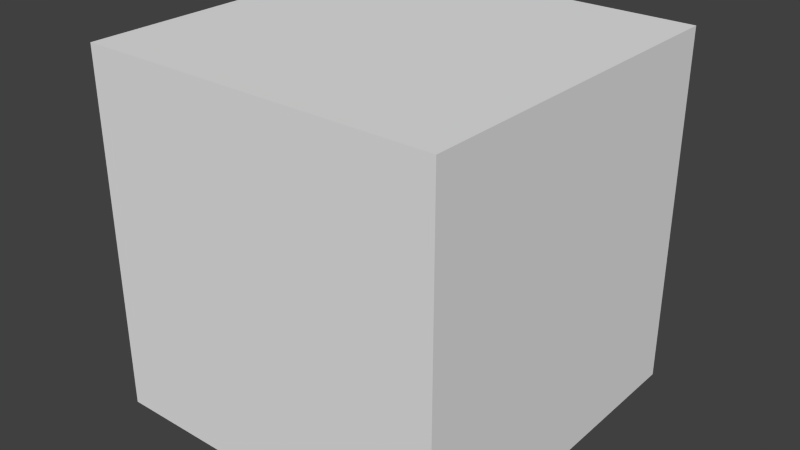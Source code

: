 # Source: wall.blend  (saved by Blender 2.72.0; exported with 4.5.12 LTS)
import bpy
from mathutils import Matrix  # noqa: F401  (used for matrix-valued properties, if any)

bpy.ops.wm.read_factory_settings(use_empty=True)
scene = bpy.context.scene
scene.name = 'Scene'

# ---- collections
col_collection_1 = bpy.data.collections.new('Collection 1'); scene.collection.children.link(col_collection_1)

# ---- materials (node trees are filled in below, after node groups)
mat_material = bpy.data.materials.new('Material')
mat_material.alpha_threshold = 0.0
mat_material.use_transparent_shadow = False
mat_material.roughness = 0.5

# ---- material node trees

# ---- world
world_world = bpy.data.worlds.new('World'); scene.world = world_world
world_world.color = (0.05088, 0.05088, 0.05088)
world_world.use_sun_shadow = False
world_world.sun_shadow_jitter_overblur = 0.0
world_world.cycles.sampling_method = 'MANUAL'
world_world.cycles.sample_map_resolution = 256

# ---- meshes
me_cube_cube_001 = bpy.data.meshes.new('Cube_Cube.001')
me_cube_cube_001.from_pydata([(-0.5, 1.0, 0.5), (-0.5, 1.0, -0.5), (-0.5, 0.0, -0.5), (-0.5, 0.0, 0.5), (0.5, 1.0, -0.5), (0.5, 0.0, -0.5), (0.5, 1.0, 0.5), (0.5, 0.0, 0.5)], [], [(0, 1, 2, 3), (1, 4, 5, 2), (4, 6, 7, 5), (6, 0, 3, 7), (3, 2, 5, 7), (1, 0, 6, 4)])
_uv = me_cube_cube_001.uv_layers.new(name='UVMap')
_uv.uv.foreach_set('vector', [0.6667, 1.0, 0.3333, 1.0, 0.3333, 0.0, 0.6667, 0.0, 0.3333, 1.0, 0.0, 1.0, 0.0, 0.0, 0.3333, 0.0, 0.6667, 1.0, 0.3333, 1.0, 0.3333, 0.0, 0.6667, 0.0, 0.3333, 1.0, 0.0, 1.0, 0.0, 0.0, 0.3333, 0.0, 0.3333, 1.0, 0.3333, 0.0, 0.6667, 0.0, 0.6667, 1.0, 0.6667, 1.0, 0.6667, 0.0, 1.0, 0.0, 1.0, 1.0])
me_cube_cube_001.materials.append(mat_material)
me_cube_cube_001.use_remesh_preserve_volume = False
me_cube_cube_001.use_remesh_preserve_attributes = False
me_cube_cube_001.use_mirror_vertex_groups = False
me_cube_cube_001.update()

# ---- objects
ob_cube_cube_001 = bpy.data.objects.new('Cube_Cube.001', me_cube_cube_001)

# ---- transforms, parenting, visibility, modifiers, constraints
ob_cube_cube_001.location = (0.0, 0.0, 0.0)
ob_cube_cube_001.rotation_euler = (1.571, -0.0, 0.0)
ob_cube_cube_001.lineart.crease_threshold = 0.0

# ---- collection membership
col_collection_1.objects.link(ob_cube_cube_001)

# ---- scene / render settings (as saved in the file)
scene.frame_start = 1; scene.frame_end = 250; scene.frame_set(1)
scene.render.engine = 'BLENDER_EEVEE_NEXT'
scene.render.resolution_percentage = 50
scene.render.dither_intensity = 0.0
scene.cycles.use_denoising = False
scene.cycles.samples = 10
scene.cycles.sampling_pattern = 'TABULATED_SOBOL'
scene.cycles.light_sampling_threshold = 0.0
scene.cycles.use_adaptive_sampling = False
scene.cycles.use_light_tree = False
scene.cycles.blur_glossy = 0.0
scene.cycles.pixel_filter_type = 'GAUSSIAN'
scene.cycles.sample_clamp_indirect = 0.0
scene.view_settings.view_transform = 'Standard'
bpy.context.view_layer.update()

# ---- added for rendering (the .blend has no active camera and no usable light): camera, sun
cam_auto = bpy.data.cameras.new('AutoCamera')
cam_auto.lens = 50.0
cam_auto.sensor_width = 36.0
cam_auto.clip_end = 1000.0
ob_auto_camera = bpy.data.objects.new('AutoCamera', cam_auto)
scene.collection.objects.link(ob_auto_camera)
ob_auto_camera.location = (1.60254, -1.92304, 1.78203)
ob_auto_camera.rotation_euler = (1.09748, -7.21219e-08, 0.694738)
scene.camera = ob_auto_camera
light_auto_sun = bpy.data.lights.new('AutoSun', 'SUN')
light_auto_sun.energy = 3.0
light_auto_sun.angle = 0.0523599
ob_auto_sun = bpy.data.objects.new('AutoSun', light_auto_sun)
scene.collection.objects.link(ob_auto_sun)
ob_auto_sun.rotation_euler = (0.872665, 0.174533, 0.523599)
bpy.context.view_layer.update()

